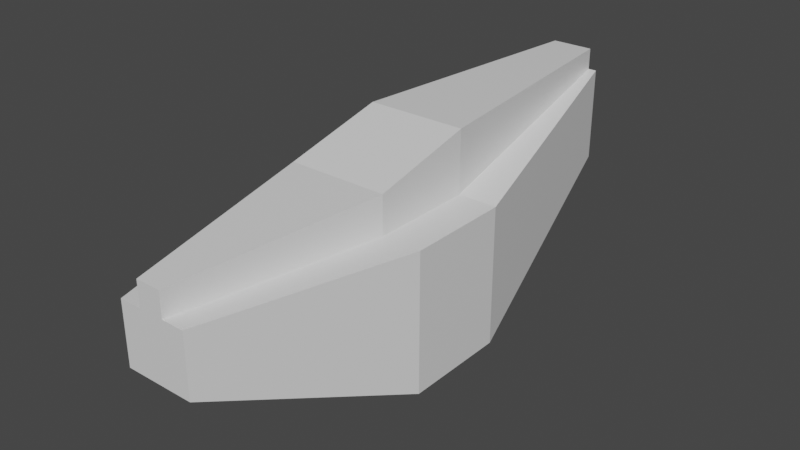 # Source: aries.blend  (saved by Blender 2.81.16; exported with 4.5.12 LTS)
import bpy
from mathutils import Matrix  # noqa: F401  (used for matrix-valued properties, if any)

bpy.ops.wm.read_factory_settings(use_empty=True)
scene = bpy.context.scene
scene.name = 'Scene'

# ---- collections
col_collection = bpy.data.collections.new('Collection'); scene.collection.children.link(col_collection)

# ---- materials (node trees are filled in below, after node groups)
mat_material = bpy.data.materials.new('Material')
mat_material.alpha_threshold = 0.0
mat_material.use_transparent_shadow = False
mat_material.line_color = (0.0, 0.0, 0.0, 1.0)

# ---- material node trees
mat_material.use_nodes = True; mat_material.node_tree.nodes.clear()
_N = mat_material.node_tree.nodes; _L = mat_material.node_tree.links
n0 = _N.new('ShaderNodeOutputMaterial'); n0.name = 'Material Output'; n0.location = (300, 300)
n1 = _N.new('ShaderNodeBsdfPrincipled'); n1.name = 'Principled BSDF'; n1.location = (10, 300)
n1.distribution = 'GGX'
n1.subsurface_method = 'BURLEY'
n1.inputs[2].default_value = 0.4
n1.inputs[3].default_value = 1.45
n1.inputs[27].default_value = (0.0, 0.0, 0.0, 1.0)
n1.inputs[28].default_value = 1.0
_L.new(n1.outputs[0], n0.inputs[0])
n0.is_active_output = True

# ---- world
world_world = bpy.data.worlds.new('World'); scene.world = world_world
world_world.use_nodes = True; world_world.node_tree.nodes.clear()
_N = world_world.node_tree.nodes; _L = world_world.node_tree.links
n0 = _N.new('ShaderNodeOutputWorld'); n0.name = 'World Output'; n0.location = (300, 300)
n1 = _N.new('ShaderNodeBackground'); n1.name = 'Background'; n1.location = (10, 300)
n1.inputs[0].default_value = (0.05088, 0.05088, 0.05088, 1.0)
_L.new(n1.outputs[0], n0.inputs[0])
n0.is_active_output = True
world_world.color = (0.05088, 0.05088, 0.05088)
world_world.use_sun_shadow = False
world_world.sun_shadow_jitter_overblur = 0.0

# ---- meshes
me_cube = bpy.data.meshes.new('Cube')
me_cube.from_pydata([(0.0, -1.775, 0.5629), (0.0, -1.775, 1.0), (-0.2456, -1.775, 0.5629), (-0.2456, -1.775, 1.0), (-0.6327, 0.3667, 1.0), (-0.6327, 0.3667, 0.01588), (-0.6327, -0.3667, 1.0), (-0.6327, -0.3667, 0.01588), (0.0, 0.3667, 0.01588), (0.0, -0.3667, 0.01588), (0.0, 2.203, 0.6041), (-0.2118, 2.203, 0.6041), (-0.2118, 2.203, 1.288), (0.0, 2.203, 1.288), (-0.3554, 0.3667, 0.01588), (-0.08727, -1.775, 0.5629), (-0.3554, -0.3667, 1.0), (-0.08727, -1.775, 1.0), (-0.3554, -0.3667, 0.01588), (-0.3554, 0.3667, 1.0), (-0.1511, 2.203, 0.6041), (-0.1511, 2.203, 1.288), (0.0, -1.775, 1.176), (0.0, -0.3667, 1.271), (-0.3554, 0.3667, 1.442), (0.0, 0.3667, 1.442), (-0.1511, 2.203, 1.442), (0.0, 2.203, 1.442), (-0.3554, -0.3667, 1.271), (-0.08727, -1.775, 1.176)], [], [(19, 4, 6, 16), (6, 7, 2, 3), (7, 6, 4, 5), (18, 9, 0, 15), (16, 17, 29, 28), (14, 8, 9, 18), (15, 17, 3, 2), (16, 6, 3, 17), (20, 21, 13, 10), (14, 5, 11, 20), (5, 4, 12, 11), (8, 14, 20, 10), (11, 12, 21, 20), (17, 1, 22, 29), (0, 1, 17, 15), (5, 14, 18, 7), (4, 19, 21, 12), (7, 18, 15, 2), (13, 21, 26, 27), (24, 25, 27, 26), (23, 28, 29, 22), (25, 24, 28, 23), (19, 16, 28, 24), (21, 19, 24, 26)])
_uv = me_cube.uv_layers.new(name='UVMap')
_uv.uv.foreach_set('vector', [0.7944, 0.5, 0.875, 0.5, 0.875, 0.75, 0.7944, 0.75, 0.625, 0.0, 0.375, 0.0, 0.375, 0.0, 0.625, 0.0, 0.375, 0.0, 0.625, 0.0, 0.625, 0.25, 0.375, 0.25, 0.2056, 0.75, 0.25, 0.75, 0.25, 0.75, 0.2056, 0.75, 0.7944, 0.75, 0.7944, 0.75, 0.7944, 0.75, 0.7944, 0.75, 0.2056, 0.5, 0.25, 0.5, 0.25, 0.75, 0.2056, 0.75, 0.375, 0.9194, 0.625, 0.9194, 0.625, 1.0, 0.375, 1.0, 0.7944, 0.75, 0.875, 0.75, 0.875, 0.75, 0.7944, 0.75, 0.375, 0.3306, 0.625, 0.3306, 0.625, 0.375, 0.375, 0.375, 0.2056, 0.5, 0.125, 0.5, 0.125, 0.5, 0.2056, 0.5, 0.375, 0.25, 0.625, 0.25, 0.625, 0.25, 0.375, 0.25, 0.25, 0.5, 0.2056, 0.5, 0.2056, 0.5, 0.25, 0.5, 0.375, 0.25, 0.625, 0.25, 0.625, 0.3306, 0.375, 0.3306, 0.625, 0.9194, 0.625, 0.875, 0.625, 0.875, 0.625, 0.9194, 0.375, 0.875, 0.625, 0.875, 0.625, 0.9194, 0.375, 0.9194, 0.125, 0.5, 0.2056, 0.5, 0.2056, 0.75, 0.125, 0.75, 0.875, 0.5, 0.7944, 0.5, 0.7944, 0.5, 0.875, 0.5, 0.125, 0.75, 0.2056, 0.75, 0.2056, 0.75, 0.125, 0.75, 0.625, 0.375, 0.625, 0.3306, 0.625, 0.3306, 0.625, 0.375, 0.7944, 0.5, 0.75, 0.5, 0.75, 0.5, 0.7944, 0.5, 0.75, 0.75, 0.7944, 0.75, 0.7944, 0.75, 0.75, 0.75, 0.75, 0.5, 0.7944, 0.5, 0.7944, 0.75, 0.75, 0.75, 0.7944, 0.5, 0.7944, 0.75, 0.7944, 0.75, 0.7944, 0.5, 0.7944, 0.5, 0.7944, 0.5, 0.7944, 0.5, 0.7944, 0.5])
me_cube.materials.append(mat_material)
me_cube.use_remesh_preserve_volume = False
me_cube.use_remesh_preserve_attributes = False
me_cube.use_mirror_vertex_groups = False
me_cube.update()

# ---- objects
ob_mainhead = bpy.data.objects.new('MainHead', me_cube)

# ---- transforms, parenting, visibility, modifiers, constraints
ob_mainhead.location = (0.0, 0.0, 0.0)
ob_mainhead.lock_rotations_4d = False
ob_mainhead.empty_display_type = 'ARROWS'
ob_mainhead.lineart.crease_threshold = 0.0
_m = ob_mainhead.modifiers.new('Mirror', 'MIRROR')
_m.use_clip = True

# ---- collection membership
col_collection.objects.link(ob_mainhead)

# ---- scene / render settings (as saved in the file)
scene.frame_start = 1; scene.frame_end = 250; scene.frame_set(1)
scene.render.engine = 'BLENDER_EEVEE_NEXT'
scene.cycles.use_denoising = False
scene.cycles.samples = 128
scene.cycles.sampling_pattern = 'TABULATED_SOBOL'
scene.cycles.use_adaptive_sampling = False
scene.cycles.use_light_tree = False
scene.view_settings.view_transform = 'Filmic'
bpy.context.view_layer.update()

# ---- added for rendering (the .blend has no active camera and no usable light): camera, sun
cam_auto = bpy.data.cameras.new('AutoCamera')
cam_auto.lens = 50.0
cam_auto.sensor_width = 36.0
cam_auto.clip_end = 1000.0
ob_auto_camera = bpy.data.objects.new('AutoCamera', cam_auto)
scene.collection.objects.link(ob_auto_camera)
ob_auto_camera.location = (4.08174, -4.68406, 3.99439)
ob_auto_camera.rotation_euler = (1.09748, -7.21219e-08, 0.694738)
scene.camera = ob_auto_camera
light_auto_sun = bpy.data.lights.new('AutoSun', 'SUN')
light_auto_sun.energy = 3.0
light_auto_sun.angle = 0.0523599
ob_auto_sun = bpy.data.objects.new('AutoSun', light_auto_sun)
scene.collection.objects.link(ob_auto_sun)
ob_auto_sun.rotation_euler = (0.872665, 0.174533, 0.523599)
bpy.context.view_layer.update()
